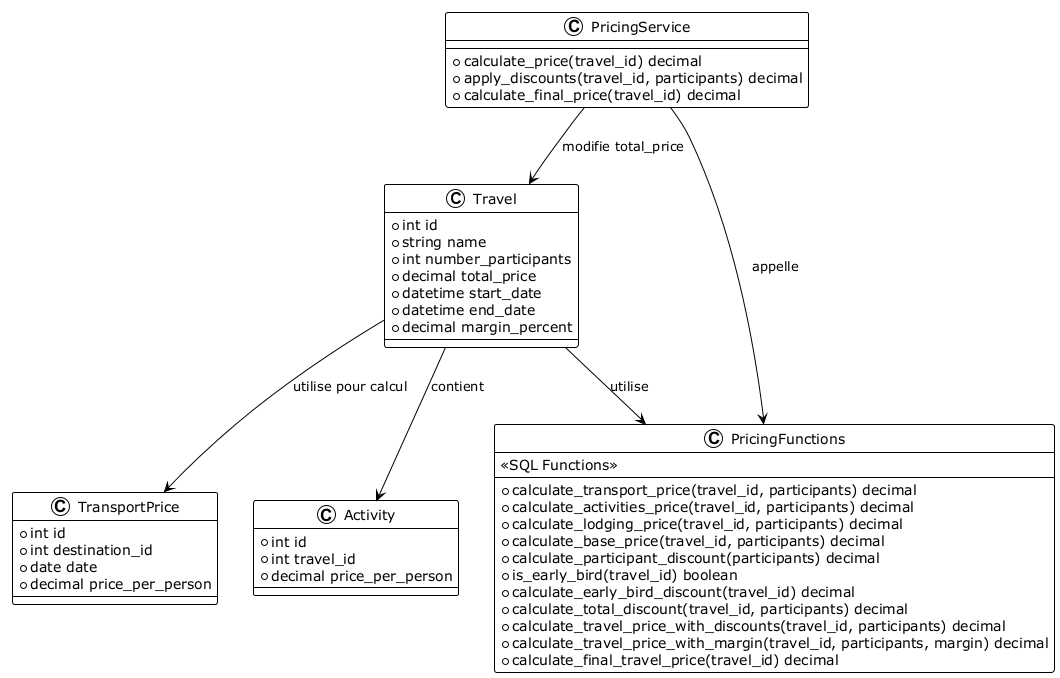

The diagram above was rendered by PlantUML. Its source (embedded in the PNG):
@startuml
!theme plain

class Travel {
    +int id
    +string name
    +int number_participants
    +decimal total_price
    +datetime start_date
    +datetime end_date
    +decimal margin_percent
}
class TransportPrice {
    +int id
    +int destination_id
    +date date
    +decimal price_per_person
}
class Activity {
    +int id
    +int travel_id
    +decimal price_per_person
}
class PricingFunctions {
    <<SQL Functions>>
    +calculate_transport_price(travel_id, participants) decimal
    +calculate_activities_price(travel_id, participants) decimal
    +calculate_lodging_price(travel_id, participants) decimal
    +calculate_base_price(travel_id, participants) decimal
    +calculate_participant_discount(participants) decimal
    +is_early_bird(travel_id) boolean
    +calculate_early_bird_discount(travel_id) decimal
    +calculate_total_discount(travel_id, participants) decimal
    +calculate_travel_price_with_discounts(travel_id, participants) decimal
    +calculate_travel_price_with_margin(travel_id, participants, margin) decimal
    +calculate_final_travel_price(travel_id) decimal
}
class PricingService {
    +calculate_price(travel_id) decimal
    +apply_discounts(travel_id, participants) decimal
    +calculate_final_price(travel_id) decimal
}

Travel --> TransportPrice : utilise pour calcul
Travel --> Activity : contient
Travel --> PricingFunctions : utilise
PricingService --> PricingFunctions : appelle
PricingService --> Travel : modifie total_price

@enduml